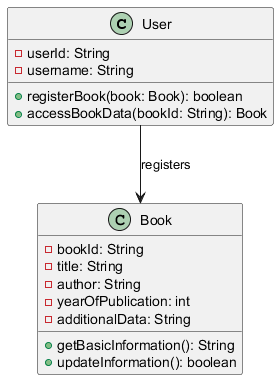

The diagram above was rendered by PlantUML. Its source (embedded in the PNG):
@startuml
class User {
    - userId: String
    - username: String
    + registerBook(book: Book): boolean
    + accessBookData(bookId: String): Book
}

class Book {
    - bookId: String
    - title: String
    - author: String
    - yearOfPublication: int
    - additionalData: String
    + getBasicInformation(): String
    + updateInformation(): boolean
}

User --> Book : registers
@enduml